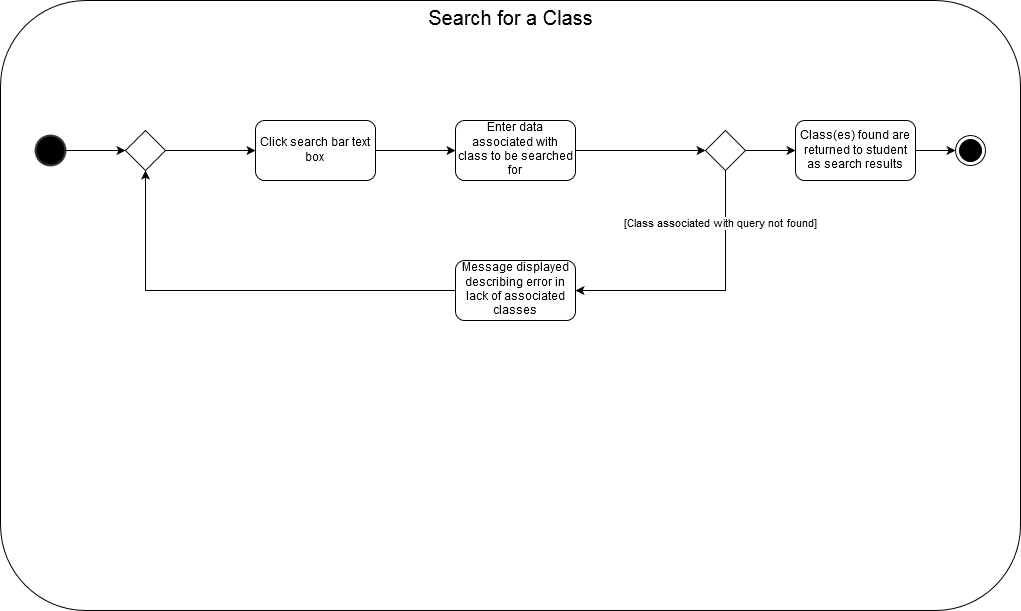

The diagram above was exported from draw.io. Its source (the exported page's mxGraphModel, read from the mxfile embedded in the PNG):
<mxGraphModel dx="1654" dy="886" grid="1" gridSize="10" guides="1" tooltips="1" connect="1" arrows="1" fold="1" page="1" pageScale="1" pageWidth="850" pageHeight="1100" background="#ffffff" math="0" shadow="0">
  <root>
    <mxCell id="0" style=";html=1;" />
    <mxCell id="1" style=";html=1;" parent="0" />
    <mxCell id="341283cd402b96b8-41" value="&lt;font style=&quot;font-size: 20px&quot;&gt;Search for a Class&lt;/font&gt;&lt;br&gt;" style="rounded=1;horizontal=1;verticalAlign=top;align=center;whiteSpace=wrap;html=1;spacing=0;arcSize=14;spacingTop=0;spacingLeft=0;" parent="1" vertex="1">
      <mxGeometry x="10" y="10" width="1020" height="610" as="geometry" />
    </mxCell>
    <mxCell id="341283cd402b96b8-44" value="" style="shape=ellipse;html=1;illColor=#000000;strokeWidth=2;verticalLabelPosition=bottom;verticalAlignment=top;labelBackgroundColor=#000000;align=center;fillColor=#000000;strokeColor=#36393d;" parent="1" vertex="1">
      <mxGeometry x="45" y="145" width="30" height="30" as="geometry" />
    </mxCell>
    <mxCell id="341283cd402b96b8-45" value="Click search bar text box&lt;br&gt;" style="rounded=1;whiteSpace=wrap;html=1;labelBackgroundColor=none;fillColor=none;align=center;" parent="1" vertex="1">
      <mxGeometry x="265" y="130" width="120" height="60" as="geometry" />
    </mxCell>
    <mxCell id="341283cd402b96b8-46" style="edgeStyle=orthogonalEdgeStyle;rounded=0;html=1;exitX=1;exitY=0.5;entryX=0;entryY=0.5;jettySize=auto;orthogonalLoop=1;" parent="1" source="341283cd402b96b8-52" target="341283cd402b96b8-45" edge="1">
      <mxGeometry relative="1" as="geometry" />
    </mxCell>
    <mxCell id="341283cd402b96b8-47" value="Enter data associated with class to be searched for&lt;br&gt;" style="rounded=1;whiteSpace=wrap;html=1;labelBackgroundColor=none;fillColor=none;align=center;" parent="1" vertex="1">
      <mxGeometry x="465" y="130" width="120" height="60" as="geometry" />
    </mxCell>
    <mxCell id="341283cd402b96b8-48" style="edgeStyle=orthogonalEdgeStyle;rounded=0;html=1;exitX=1;exitY=0.5;entryX=0;entryY=0.5;jettySize=auto;orthogonalLoop=1;" parent="1" source="341283cd402b96b8-45" target="341283cd402b96b8-47" edge="1">
      <mxGeometry relative="1" as="geometry" />
    </mxCell>
    <mxCell id="4" style="edgeStyle=orthogonalEdgeStyle;rounded=0;html=1;exitX=1;exitY=0.5;jettySize=auto;orthogonalLoop=1;" parent="1" source="341283cd402b96b8-49" target="3" edge="1">
      <mxGeometry relative="1" as="geometry" />
    </mxCell>
    <mxCell id="341283cd402b96b8-49" value="" style="rhombus;whiteSpace=wrap;html=1;labelBackgroundColor=none;fillColor=none;align=center;" parent="1" vertex="1">
      <mxGeometry x="715" y="140" width="40" height="40" as="geometry" />
    </mxCell>
    <mxCell id="341283cd402b96b8-52" value="" style="rhombus;whiteSpace=wrap;html=1;labelBackgroundColor=none;fillColor=none;align=center;" parent="1" vertex="1">
      <mxGeometry x="135" y="140" width="40" height="40" as="geometry" />
    </mxCell>
    <mxCell id="341283cd402b96b8-53" style="edgeStyle=orthogonalEdgeStyle;rounded=0;html=1;exitX=1;exitY=0.5;entryX=0;entryY=0.5;jettySize=auto;orthogonalLoop=1;" parent="1" source="341283cd402b96b8-44" target="341283cd402b96b8-52" edge="1">
      <mxGeometry relative="1" as="geometry">
        <mxPoint x="75" y="160" as="sourcePoint" />
        <mxPoint x="235" y="160" as="targetPoint" />
      </mxGeometry>
    </mxCell>
    <mxCell id="2" style="edgeStyle=orthogonalEdgeStyle;rounded=0;html=1;exitX=0;exitY=0.5;jettySize=auto;orthogonalLoop=1;entryX=0.5;entryY=1;" parent="1" source="341283cd402b96b8-56" target="341283cd402b96b8-52" edge="1">
      <mxGeometry relative="1" as="geometry">
        <mxPoint x="155" y="190" as="targetPoint" />
        <Array as="points">
          <mxPoint x="155" y="300" />
        </Array>
      </mxGeometry>
    </mxCell>
    <mxCell id="341283cd402b96b8-56" value="Message displayed describing error in lack of associated classes&lt;br&gt;" style="rounded=1;whiteSpace=wrap;html=1;labelBackgroundColor=none;fillColor=none;align=center;" parent="1" vertex="1">
      <mxGeometry x="465" y="270" width="120" height="60" as="geometry" />
    </mxCell>
    <mxCell id="341283cd402b96b8-62" value="[Class associated with query not found]" style="edgeStyle=orthogonalEdgeStyle;rounded=0;html=1;exitX=0.5;exitY=1;entryX=1;entryY=0.5;jettySize=auto;orthogonalLoop=1;" parent="1" source="341283cd402b96b8-49" target="341283cd402b96b8-56" edge="1">
      <mxGeometry x="-0.6" relative="1" as="geometry">
        <Array as="points">
          <mxPoint x="735" y="300" />
        </Array>
        <mxPoint as="offset" />
        <mxPoint x="555" y="300" as="targetPoint" />
      </mxGeometry>
    </mxCell>
    <mxCell id="1c5fdb464e9d35bc-8" style="edgeStyle=orthogonalEdgeStyle;rounded=0;html=1;exitX=1;exitY=0.5;entryX=0;entryY=0.5;jettySize=auto;orthogonalLoop=1;" parent="1" source="341283cd402b96b8-47" target="341283cd402b96b8-49" edge="1">
      <mxGeometry relative="1" as="geometry">
        <mxPoint x="535" y="160" as="sourcePoint" />
        <mxPoint x="555" y="160" as="targetPoint" />
        <Array as="points" />
      </mxGeometry>
    </mxCell>
    <mxCell id="1c5fdb464e9d35bc-9" style="edgeStyle=none;rounded=0;html=1;exitX=1;exitY=0.5;jettySize=auto;orthogonalLoop=1;" parent="1" source="341283cd402b96b8-49" target="341283cd402b96b8-49" edge="1">
      <mxGeometry relative="1" as="geometry" />
    </mxCell>
    <mxCell id="1c5fdb464e9d35bc-11" style="edgeStyle=none;rounded=0;html=1;entryX=1;entryY=0.5;jettySize=auto;orthogonalLoop=1;" parent="1" edge="1">
      <mxGeometry relative="1" as="geometry">
        <mxPoint x="827" y="159" as="sourcePoint" />
        <mxPoint x="827" y="159" as="targetPoint" />
      </mxGeometry>
    </mxCell>
    <mxCell id="1c5fdb464e9d35bc-33" style="edgeStyle=orthogonalEdgeStyle;rounded=0;html=1;exitX=0.5;exitY=0;entryX=0.5;entryY=0;jettySize=auto;orthogonalLoop=1;" parent="1" source="341283cd402b96b8-49" target="341283cd402b96b8-49" edge="1">
      <mxGeometry relative="1" as="geometry" />
    </mxCell>
    <mxCell id="1c5fdb464e9d35bc-34" value="" style="ellipse;html=1;shape=endState;fillColor=#000000;strokeColor=#000000;labelBackgroundColor=#FFFFFF;align=center;" parent="1" vertex="1">
      <mxGeometry x="965" y="145" width="30" height="30" as="geometry" />
    </mxCell>
    <mxCell id="5" style="edgeStyle=orthogonalEdgeStyle;rounded=0;html=1;exitX=1;exitY=0.5;entryX=0;entryY=0.5;jettySize=auto;orthogonalLoop=1;" parent="1" source="3" target="1c5fdb464e9d35bc-34" edge="1">
      <mxGeometry relative="1" as="geometry" />
    </mxCell>
    <mxCell id="3" value="Class(es) found are returned to student as search results&lt;br&gt;" style="rounded=1;whiteSpace=wrap;html=1;labelBackgroundColor=none;fillColor=none;align=center;" parent="1" vertex="1">
      <mxGeometry x="805" y="130" width="120" height="60" as="geometry" />
    </mxCell>
  </root>
</mxGraphModel>